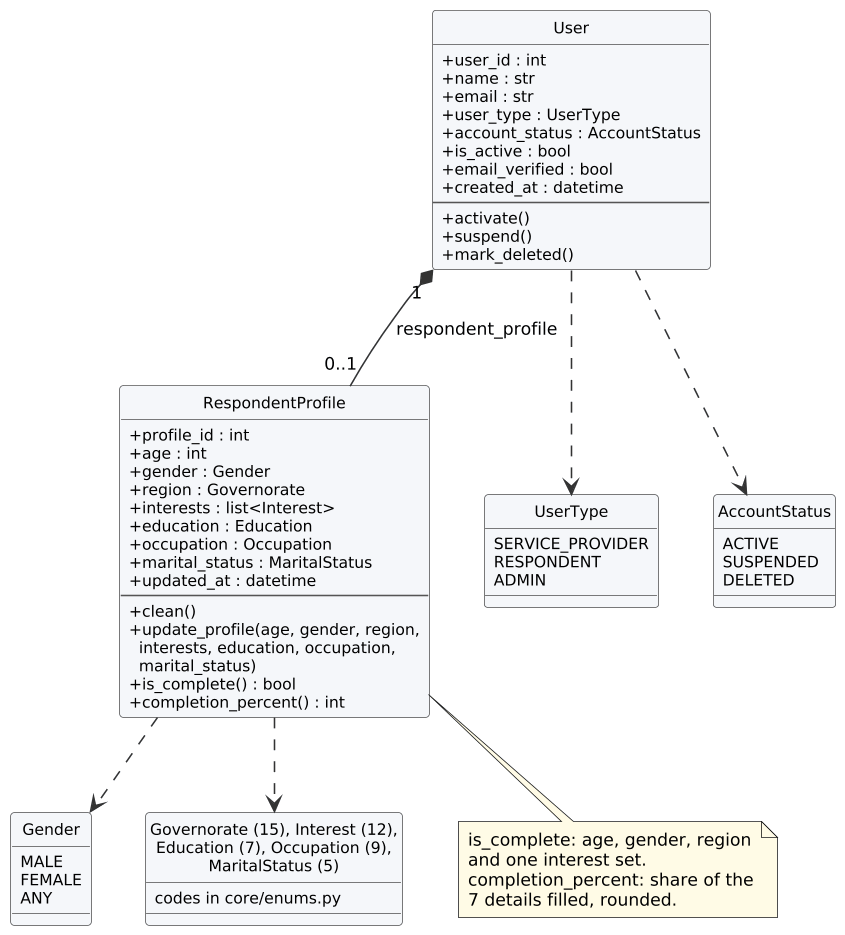

The diagram above was rendered by PlantUML. Its source (embedded in the PNG):
@startuml
!include cls-head.iuml
class User {
  +user_id : int
  +name : str
  +email : str
  +user_type : UserType
  +account_status : AccountStatus
  +is_active : bool
  +email_verified : bool
  +created_at : datetime
  --
  +activate()
  +suspend()
  +mark_deleted()
}
class RespondentProfile {
  +profile_id : int
  +age : int
  +gender : Gender
  +region : Governorate
  +interests : list<Interest>
  +education : Education
  +occupation : Occupation
  +marital_status : MaritalStatus
  +updated_at : datetime
  --
  +clean()
  +update_profile(age, gender, region,\n  interests, education, occupation,\n  marital_status)
  +is_complete() : bool
  +completion_percent() : int
}
enum UserType {
  SERVICE_PROVIDER
  RESPONDENT
  ADMIN
}
enum AccountStatus {
  ACTIVE
  SUSPENDED
  DELETED
}
enum Gender {
  MALE
  FEMALE
  ANY
}
enum "Governorate (15), Interest (12),\nEducation (7), Occupation (9),\nMaritalStatus (5)" as Lists {
  codes in core/enums.py
}
User "1" *-- "0..1" RespondentProfile : respondent_profile
User ..> UserType
User ..> AccountStatus
RespondentProfile ..> Gender
RespondentProfile ..> Lists
note bottom of RespondentProfile
  is_complete: age, gender, region
  and one interest set.
  completion_percent: share of the
  7 details filled, rounded.
end note
@enduml